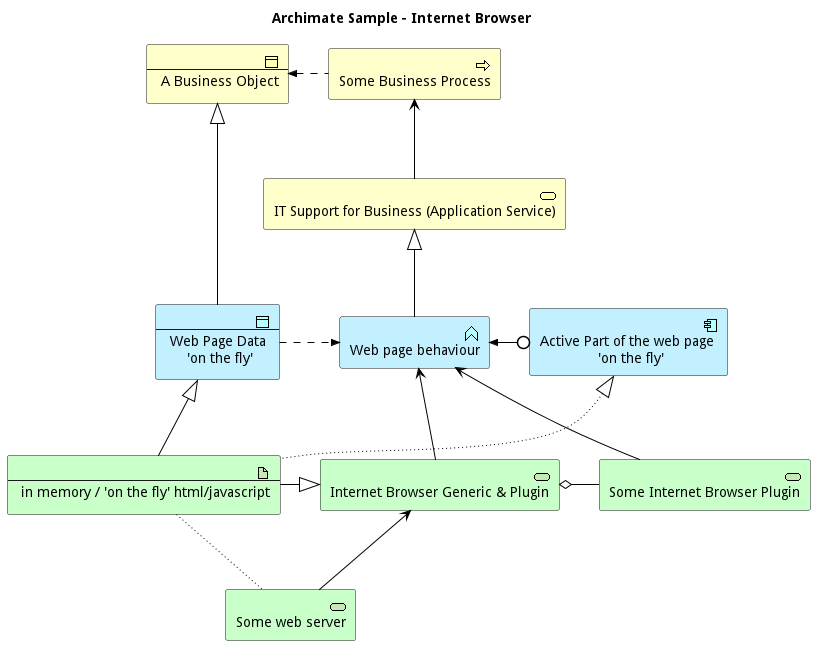

The diagram above was rendered by PlantUML. Its source (embedded in the PNG):
@startuml
!include <archimate/Archimate>

title Archimate Sample - Internet Browser

' Elements
Business_Object(businessObject, "A Business Object")
Business_Process(someBusinessProcess,"Some Business Process")
Business_Service(itSupportService, "IT Support for Business (Application Service)")

Application_DataObject(dataObject, "Web Page Data \n 'on the fly'")
Application_Function(webpageBehaviour, "Web page behaviour")
Application_Component(ActivePartWebPage, "Active Part of the web page \n 'on the fly'")

Technology_Artifact(inMemoryItem,"in memory / 'on the fly' html/javascript")
Technology_Service(internetBrowser, "Internet Browser Generic & Plugin")
Technology_Service(internetBrowserPlugin, "Some Internet Browser Plugin")
Technology_Service(webServer, "Some web server")

'Relationships
Rel_Flow_Left(someBusinessProcess, businessObject, "")
Rel_Serving_Up(itSupportService, someBusinessProcess, "")
Rel_Specialization_Up(webpageBehaviour, itSupportService, "")
Rel_Flow_Right(dataObject, webpageBehaviour, "")
Rel_Specialization_Up(dataObject, businessObject, "")
Rel_Assignment_Left(ActivePartWebPage, webpageBehaviour, "")
Rel_Specialization_Up(inMemoryItem, dataObject, "")
Rel_Realization_Up(inMemoryItem, ActivePartWebPage, "")
Rel_Specialization_Right(inMemoryItem,internetBrowser, "")
Rel_Serving_Up(internetBrowser, webpageBehaviour, "")
Rel_Serving_Up(internetBrowserPlugin, webpageBehaviour, "")
Rel_Aggregation_Right(internetBrowser, internetBrowserPlugin, "")
Rel_Access_Up(webServer, inMemoryItem, "")
Rel_Serving_Up(webServer, internetBrowser, "")
@enduml